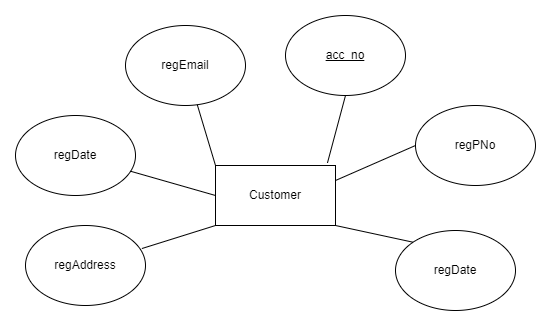

The diagram above was exported from draw.io. Its source (the exported page's mxGraphModel, read from the mxfile embedded in the PNG):
<mxGraphModel dx="868" dy="442" grid="1" gridSize="10" guides="1" tooltips="1" connect="1" arrows="1" fold="1" page="1" pageScale="1" pageWidth="850" pageHeight="1100" math="0" shadow="0">
  <root>
    <mxCell id="0" />
    <mxCell id="1" parent="0" />
    <mxCell id="oKQdCbLbQCJJiIzJYQEo-1" value="Customer" style="rounded=0;whiteSpace=wrap;html=1;" parent="1" vertex="1">
      <mxGeometry x="330" y="340" width="120" height="60" as="geometry" />
    </mxCell>
    <mxCell id="oKQdCbLbQCJJiIzJYQEo-2" value="regEmail" style="ellipse;whiteSpace=wrap;html=1;" parent="1" vertex="1">
      <mxGeometry x="240" y="200" width="120" height="80" as="geometry" />
    </mxCell>
    <mxCell id="oKQdCbLbQCJJiIzJYQEo-3" value="&lt;u&gt;acc_no&lt;/u&gt;" style="ellipse;whiteSpace=wrap;html=1;" parent="1" vertex="1">
      <mxGeometry x="400" y="190" width="120" height="80" as="geometry" />
    </mxCell>
    <mxCell id="oKQdCbLbQCJJiIzJYQEo-4" value="regPNo" style="ellipse;whiteSpace=wrap;html=1;" parent="1" vertex="1">
      <mxGeometry x="530" y="280" width="120" height="80" as="geometry" />
    </mxCell>
    <mxCell id="oKQdCbLbQCJJiIzJYQEo-5" value="regDate" style="ellipse;whiteSpace=wrap;html=1;" parent="1" vertex="1">
      <mxGeometry x="130" y="290" width="120" height="80" as="geometry" />
    </mxCell>
    <mxCell id="oKQdCbLbQCJJiIzJYQEo-7" value="regDate" style="ellipse;whiteSpace=wrap;html=1;" parent="1" vertex="1">
      <mxGeometry x="510" y="405" width="120" height="80" as="geometry" />
    </mxCell>
    <mxCell id="oKQdCbLbQCJJiIzJYQEo-8" value="regAddress" style="ellipse;whiteSpace=wrap;html=1;" parent="1" vertex="1">
      <mxGeometry x="140" y="400" width="120" height="80" as="geometry" />
    </mxCell>
    <mxCell id="oKQdCbLbQCJJiIzJYQEo-9" value="" style="endArrow=none;html=1;rounded=0;entryX=0.5;entryY=1;entryDx=0;entryDy=0;exitX=0.933;exitY=-0.043;exitDx=0;exitDy=0;exitPerimeter=0;" parent="1" source="oKQdCbLbQCJJiIzJYQEo-1" target="oKQdCbLbQCJJiIzJYQEo-3" edge="1">
      <mxGeometry width="50" height="50" relative="1" as="geometry">
        <mxPoint x="400" y="320" as="sourcePoint" />
        <mxPoint x="450" y="270" as="targetPoint" />
      </mxGeometry>
    </mxCell>
    <mxCell id="oKQdCbLbQCJJiIzJYQEo-10" value="" style="endArrow=none;html=1;rounded=0;entryX=0;entryY=0.5;entryDx=0;entryDy=0;exitX=1;exitY=0.25;exitDx=0;exitDy=0;" parent="1" source="oKQdCbLbQCJJiIzJYQEo-1" target="oKQdCbLbQCJJiIzJYQEo-4" edge="1">
      <mxGeometry width="50" height="50" relative="1" as="geometry">
        <mxPoint x="409.5454545454545" y="350" as="sourcePoint" />
        <mxPoint x="435" y="270" as="targetPoint" />
      </mxGeometry>
    </mxCell>
    <mxCell id="oKQdCbLbQCJJiIzJYQEo-11" value="" style="endArrow=none;html=1;rounded=0;entryX=0;entryY=0;entryDx=0;entryDy=0;exitX=1;exitY=0.75;exitDx=0;exitDy=0;" parent="1" target="oKQdCbLbQCJJiIzJYQEo-7" edge="1">
      <mxGeometry width="50" height="50" relative="1" as="geometry">
        <mxPoint x="450" y="400" as="sourcePoint" />
        <mxPoint x="520" y="325" as="targetPoint" />
      </mxGeometry>
    </mxCell>
    <mxCell id="oKQdCbLbQCJJiIzJYQEo-12" value="" style="endArrow=none;html=1;rounded=0;entryX=0.97;entryY=0.288;entryDx=0;entryDy=0;exitX=0;exitY=1;exitDx=0;exitDy=0;entryPerimeter=0;" parent="1" source="oKQdCbLbQCJJiIzJYQEo-1" target="oKQdCbLbQCJJiIzJYQEo-8" edge="1">
      <mxGeometry width="50" height="50" relative="1" as="geometry">
        <mxPoint x="460" y="395" as="sourcePoint" />
        <mxPoint x="537.5735931288073" y="411.7157287525381" as="targetPoint" />
      </mxGeometry>
    </mxCell>
    <mxCell id="oKQdCbLbQCJJiIzJYQEo-13" value="" style="endArrow=none;html=1;rounded=0;exitX=0;exitY=0.5;exitDx=0;exitDy=0;" parent="1" source="oKQdCbLbQCJJiIzJYQEo-1" target="oKQdCbLbQCJJiIzJYQEo-5" edge="1">
      <mxGeometry width="50" height="50" relative="1" as="geometry">
        <mxPoint x="340" y="410" as="sourcePoint" />
        <mxPoint x="266.4000000000001" y="433.03999999999996" as="targetPoint" />
      </mxGeometry>
    </mxCell>
    <mxCell id="oKQdCbLbQCJJiIzJYQEo-14" value="" style="endArrow=none;html=1;rounded=0;exitX=0;exitY=0;exitDx=0;exitDy=0;" parent="1" source="oKQdCbLbQCJJiIzJYQEo-1" target="oKQdCbLbQCJJiIzJYQEo-2" edge="1">
      <mxGeometry width="50" height="50" relative="1" as="geometry">
        <mxPoint x="330" y="330" as="sourcePoint" />
        <mxPoint x="251.69230769230376" y="360.3076923076908" as="targetPoint" />
      </mxGeometry>
    </mxCell>
  </root>
</mxGraphModel>